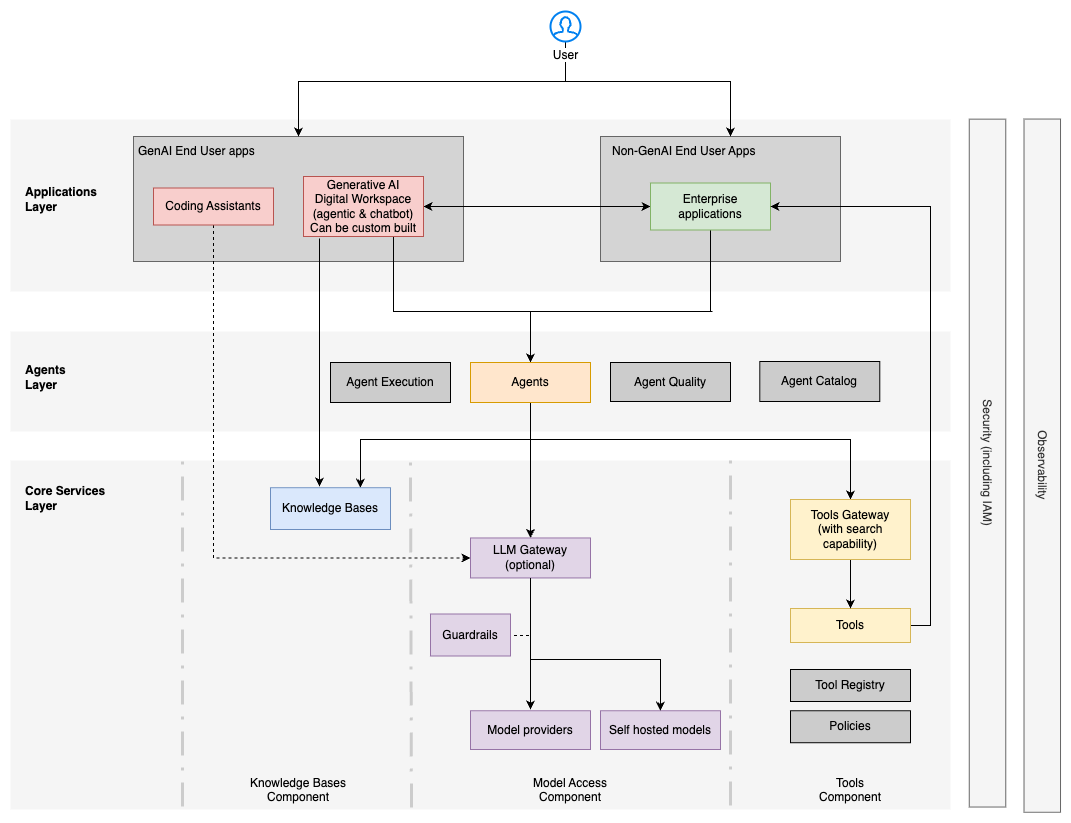

The diagram above was exported from draw.io. Its source (the exported page's mxGraphModel, read from the mxfile embedded in the PNG):
<mxGraphModel dx="2136" dy="870" grid="1" gridSize="10" guides="1" tooltips="1" connect="1" arrows="1" fold="1" page="1" pageScale="1" pageWidth="827" pageHeight="1169" math="0" shadow="0">
  <root>
    <mxCell id="0" />
    <mxCell id="1" parent="0" />
    <mxCell id="3i6IkMI2PO4twGAyeaI--2" value="" style="rounded=0;whiteSpace=wrap;html=1;align=left;fillColor=#f5f5f5;fontColor=#333333;strokeColor=none;" parent="1" vertex="1">
      <mxGeometry x="-100" y="731" width="940" height="349" as="geometry" />
    </mxCell>
    <mxCell id="3i6IkMI2PO4twGAyeaI--3" value="" style="rounded=0;whiteSpace=wrap;html=1;align=left;fillColor=#f5f5f5;fontColor=#333333;strokeColor=none;" parent="1" vertex="1">
      <mxGeometry x="-100" y="390" width="940" height="172" as="geometry" />
    </mxCell>
    <mxCell id="3i6IkMI2PO4twGAyeaI--4" value="" style="rounded=0;whiteSpace=wrap;html=1;align=left;fillColor=#D4D4D4;fontColor=#333333;strokeColor=#666666;" parent="1" vertex="1">
      <mxGeometry x="490" y="407" width="240" height="125" as="geometry" />
    </mxCell>
    <mxCell id="3i6IkMI2PO4twGAyeaI--5" value="" style="rounded=0;whiteSpace=wrap;html=1;align=left;fillColor=#D4D4D4;fontColor=#333333;strokeColor=#666666;" parent="1" vertex="1">
      <mxGeometry x="23" y="407" width="330" height="125" as="geometry" />
    </mxCell>
    <mxCell id="3i6IkMI2PO4twGAyeaI--6" value="" style="rounded=0;whiteSpace=wrap;html=1;align=left;fillColor=#f5f5f5;fontColor=#333333;strokeColor=none;" parent="1" vertex="1">
      <mxGeometry x="-100" y="602" width="940" height="100" as="geometry" />
    </mxCell>
    <mxCell id="3i6IkMI2PO4twGAyeaI--8" style="edgeStyle=orthogonalEdgeStyle;rounded=0;orthogonalLoop=1;jettySize=auto;html=1;exitX=0.75;exitY=1;exitDx=0;exitDy=0;entryX=0.5;entryY=0;entryDx=0;entryDy=0;" parent="1" source="3i6IkMI2PO4twGAyeaI--10" target="3i6IkMI2PO4twGAyeaI--23" edge="1">
      <mxGeometry relative="1" as="geometry">
        <Array as="points">
          <mxPoint x="330" y="582" />
          <mxPoint x="420" y="582" />
          <mxPoint x="420" y="630" />
        </Array>
      </mxGeometry>
    </mxCell>
    <mxCell id="3i6IkMI2PO4twGAyeaI--9" style="edgeStyle=orthogonalEdgeStyle;rounded=0;orthogonalLoop=1;jettySize=auto;html=1;exitX=1;exitY=0.5;exitDx=0;exitDy=0;entryX=0;entryY=0.5;entryDx=0;entryDy=0;startArrow=classic;startFill=1;" parent="1" source="3i6IkMI2PO4twGAyeaI--10" target="3i6IkMI2PO4twGAyeaI--14" edge="1">
      <mxGeometry relative="1" as="geometry" />
    </mxCell>
    <mxCell id="3i6IkMI2PO4twGAyeaI--10" value="Generative AI&lt;div&gt;Digital Workspace&lt;/div&gt;&lt;div&gt;(agentic &amp;amp; chatbot)&lt;/div&gt;&lt;div&gt;Can be custom built&lt;/div&gt;" style="rounded=0;whiteSpace=wrap;html=1;fillColor=#f8cecc;strokeColor=#b85450;" parent="1" vertex="1">
      <mxGeometry x="193" y="447" width="120" height="60" as="geometry" />
    </mxCell>
    <mxCell id="3i6IkMI2PO4twGAyeaI--11" style="edgeStyle=orthogonalEdgeStyle;rounded=0;orthogonalLoop=1;jettySize=auto;html=1;exitX=0.5;exitY=1;exitDx=0;exitDy=0;" parent="1" source="3i6IkMI2PO4twGAyeaI--12" edge="1">
      <mxGeometry relative="1" as="geometry">
        <Array as="points">
          <mxPoint x="420" y="880" />
          <mxPoint x="420" y="880" />
        </Array>
        <mxPoint x="420" y="980" as="targetPoint" />
      </mxGeometry>
    </mxCell>
    <mxCell id="3i6IkMI2PO4twGAyeaI--12" value="LLM Gateway&lt;div&gt;(optional)&lt;/div&gt;" style="rounded=0;whiteSpace=wrap;html=1;fillColor=#e1d5e7;strokeColor=#9673a6;" parent="1" vertex="1">
      <mxGeometry x="360" y="808.45" width="120" height="40" as="geometry" />
    </mxCell>
    <mxCell id="3i6IkMI2PO4twGAyeaI--13" style="edgeStyle=orthogonalEdgeStyle;rounded=0;orthogonalLoop=1;jettySize=auto;html=1;exitX=0.5;exitY=1;exitDx=0;exitDy=0;entryX=0.5;entryY=0;entryDx=0;entryDy=0;" parent="1" source="3i6IkMI2PO4twGAyeaI--14" target="3i6IkMI2PO4twGAyeaI--23" edge="1">
      <mxGeometry relative="1" as="geometry">
        <Array as="points">
          <mxPoint x="602" y="582" />
          <mxPoint x="420" y="582" />
          <mxPoint x="420" y="630" />
        </Array>
      </mxGeometry>
    </mxCell>
    <mxCell id="3i6IkMI2PO4twGAyeaI--14" value="Enterprise applications" style="rounded=0;whiteSpace=wrap;html=1;fillColor=#d5e8d4;strokeColor=#82b366;" parent="1" vertex="1">
      <mxGeometry x="540" y="453.5" width="120" height="47" as="geometry" />
    </mxCell>
    <mxCell id="3i6IkMI2PO4twGAyeaI--15" value="Model providers" style="rounded=0;whiteSpace=wrap;html=1;fillColor=#e1d5e7;strokeColor=#9673a6;" parent="1" vertex="1">
      <mxGeometry x="360" y="981.23" width="120" height="38.77" as="geometry" />
    </mxCell>
    <mxCell id="3i6IkMI2PO4twGAyeaI--16" value="Self hosted models" style="rounded=0;whiteSpace=wrap;html=1;fillColor=#e1d5e7;strokeColor=#9673a6;" parent="1" vertex="1">
      <mxGeometry x="490" y="981.23" width="120" height="38.77" as="geometry" />
    </mxCell>
    <mxCell id="3i6IkMI2PO4twGAyeaI--17" style="edgeStyle=orthogonalEdgeStyle;rounded=0;orthogonalLoop=1;jettySize=auto;html=1;entryX=0.5;entryY=0;entryDx=0;entryDy=0;exitX=0.5;exitY=1;exitDx=0;exitDy=0;" parent="1" source="3i6IkMI2PO4twGAyeaI--12" target="3i6IkMI2PO4twGAyeaI--16" edge="1">
      <mxGeometry relative="1" as="geometry">
        <Array as="points">
          <mxPoint x="420" y="930" />
          <mxPoint x="550" y="930" />
        </Array>
        <mxPoint x="540" y="880" as="sourcePoint" />
      </mxGeometry>
    </mxCell>
    <mxCell id="3i6IkMI2PO4twGAyeaI--18" style="edgeStyle=orthogonalEdgeStyle;rounded=0;orthogonalLoop=1;jettySize=auto;html=1;exitX=1;exitY=0.5;exitDx=0;exitDy=0;endArrow=none;endFill=0;dashed=1;" parent="1" edge="1">
      <mxGeometry relative="1" as="geometry">
        <Array as="points">
          <mxPoint x="340" y="906" />
          <mxPoint x="420" y="906" />
        </Array>
        <mxPoint x="420" y="886" as="targetPoint" />
        <mxPoint x="400" y="891.5" as="sourcePoint" />
      </mxGeometry>
    </mxCell>
    <mxCell id="3i6IkMI2PO4twGAyeaI--19" value="Guardrails" style="rounded=0;whiteSpace=wrap;html=1;fillColor=#e1d5e7;strokeColor=#9673a6;" parent="1" vertex="1">
      <mxGeometry x="320" y="884.5" width="80" height="42" as="geometry" />
    </mxCell>
    <mxCell id="3i6IkMI2PO4twGAyeaI--20" style="edgeStyle=orthogonalEdgeStyle;rounded=0;orthogonalLoop=1;jettySize=auto;html=1;entryX=0.5;entryY=0;entryDx=0;entryDy=0;" parent="1" source="3i6IkMI2PO4twGAyeaI--23" target="3i6IkMI2PO4twGAyeaI--12" edge="1">
      <mxGeometry relative="1" as="geometry">
        <Array as="points">
          <mxPoint x="420" y="780" />
          <mxPoint x="420" y="780" />
        </Array>
      </mxGeometry>
    </mxCell>
    <mxCell id="UJ2ol-X6y_83ZPPCDcAY-9" style="edgeStyle=orthogonalEdgeStyle;rounded=0;orthogonalLoop=1;jettySize=auto;html=1;exitX=0.5;exitY=1;exitDx=0;exitDy=0;entryX=0.75;entryY=0;entryDx=0;entryDy=0;" edge="1" parent="1" source="3i6IkMI2PO4twGAyeaI--23" target="3i6IkMI2PO4twGAyeaI--28">
      <mxGeometry relative="1" as="geometry">
        <Array as="points">
          <mxPoint x="420" y="710" />
          <mxPoint x="250" y="710" />
        </Array>
      </mxGeometry>
    </mxCell>
    <mxCell id="UJ2ol-X6y_83ZPPCDcAY-10" style="edgeStyle=orthogonalEdgeStyle;rounded=0;orthogonalLoop=1;jettySize=auto;html=1;exitX=0.5;exitY=1;exitDx=0;exitDy=0;entryX=0.5;entryY=0;entryDx=0;entryDy=0;" edge="1" parent="1" source="3i6IkMI2PO4twGAyeaI--23" target="3i6IkMI2PO4twGAyeaI--27">
      <mxGeometry relative="1" as="geometry">
        <Array as="points">
          <mxPoint x="420" y="710" />
          <mxPoint x="740" y="710" />
        </Array>
      </mxGeometry>
    </mxCell>
    <mxCell id="3i6IkMI2PO4twGAyeaI--23" value="Agents" style="rounded=0;whiteSpace=wrap;html=1;fillColor=#ffe6cc;strokeColor=#d79b00;" parent="1" vertex="1">
      <mxGeometry x="360" y="633" width="120" height="40" as="geometry" />
    </mxCell>
    <mxCell id="3i6IkMI2PO4twGAyeaI--24" style="edgeStyle=orthogonalEdgeStyle;rounded=0;orthogonalLoop=1;jettySize=auto;html=1;entryX=1;entryY=0.5;entryDx=0;entryDy=0;" parent="1" source="3i6IkMI2PO4twGAyeaI--25" target="3i6IkMI2PO4twGAyeaI--14" edge="1">
      <mxGeometry relative="1" as="geometry">
        <Array as="points">
          <mxPoint x="820" y="896" />
          <mxPoint x="820" y="477" />
        </Array>
      </mxGeometry>
    </mxCell>
    <mxCell id="3i6IkMI2PO4twGAyeaI--25" value="Tools" style="rounded=0;whiteSpace=wrap;html=1;fillColor=#fff2cc;strokeColor=#d6b656;" parent="1" vertex="1">
      <mxGeometry x="680" y="879" width="120" height="34" as="geometry" />
    </mxCell>
    <mxCell id="3i6IkMI2PO4twGAyeaI--26" style="edgeStyle=orthogonalEdgeStyle;rounded=0;orthogonalLoop=1;jettySize=auto;html=1;exitX=0.5;exitY=1;exitDx=0;exitDy=0;entryX=0.5;entryY=0;entryDx=0;entryDy=0;" parent="1" source="3i6IkMI2PO4twGAyeaI--27" target="3i6IkMI2PO4twGAyeaI--25" edge="1">
      <mxGeometry relative="1" as="geometry" />
    </mxCell>
    <mxCell id="3i6IkMI2PO4twGAyeaI--27" value="Tools Gateway&lt;div&gt;(with search capability)&lt;/div&gt;" style="rounded=0;whiteSpace=wrap;html=1;fillColor=#fff2cc;strokeColor=#d6b656;" parent="1" vertex="1">
      <mxGeometry x="680" y="770" width="120" height="60" as="geometry" />
    </mxCell>
    <mxCell id="3i6IkMI2PO4twGAyeaI--28" value="Knowledge Bases" style="rounded=0;whiteSpace=wrap;html=1;fillColor=#dae8fc;strokeColor=#6c8ebf;" parent="1" vertex="1">
      <mxGeometry x="160" y="758.19" width="120" height="41.81" as="geometry" />
    </mxCell>
    <mxCell id="3i6IkMI2PO4twGAyeaI--29" value="Security (including IAM)" style="rounded=0;whiteSpace=wrap;html=1;rotation=90;fillColor=#f5f5f5;fontColor=#333333;strokeColor=#666666;" parent="1" vertex="1">
      <mxGeometry x="533.06" y="715.35" width="687.89" height="36.5" as="geometry" />
    </mxCell>
    <mxCell id="3i6IkMI2PO4twGAyeaI--30" value="Observability" style="rounded=0;whiteSpace=wrap;html=1;rotation=90;fillColor=#f5f5f5;fontColor=#333333;strokeColor=#666666;" parent="1" vertex="1">
      <mxGeometry x="585.15" y="717.92" width="693.23" height="36.5" as="geometry" />
    </mxCell>
    <mxCell id="3i6IkMI2PO4twGAyeaI--31" style="edgeStyle=orthogonalEdgeStyle;rounded=0;orthogonalLoop=1;jettySize=auto;html=1;entryX=0.75;entryY=0;entryDx=0;entryDy=0;" parent="1" source="3i6IkMI2PO4twGAyeaI--33" target="3i6IkMI2PO4twGAyeaI--36" edge="1">
      <mxGeometry relative="1" as="geometry">
        <Array as="points">
          <mxPoint x="455" y="352" />
          <mxPoint x="620" y="352" />
        </Array>
        <mxPoint x="630" y="382" as="targetPoint" />
      </mxGeometry>
    </mxCell>
    <mxCell id="3i6IkMI2PO4twGAyeaI--32" style="edgeStyle=orthogonalEdgeStyle;rounded=0;orthogonalLoop=1;jettySize=auto;html=1;entryX=0.5;entryY=0;entryDx=0;entryDy=0;" parent="1" source="3i6IkMI2PO4twGAyeaI--33" target="3i6IkMI2PO4twGAyeaI--5" edge="1">
      <mxGeometry relative="1" as="geometry">
        <Array as="points">
          <mxPoint x="455" y="352" />
          <mxPoint x="188" y="352" />
        </Array>
      </mxGeometry>
    </mxCell>
    <mxCell id="3i6IkMI2PO4twGAyeaI--33" value="User" style="html=1;verticalLabelPosition=bottom;align=center;labelBackgroundColor=#ffffff;verticalAlign=top;strokeWidth=2;strokeColor=#0080F0;shadow=0;dashed=0;shape=mxgraph.ios7.icons.user;" parent="1" vertex="1">
      <mxGeometry x="440" y="282" width="30" height="30" as="geometry" />
    </mxCell>
    <mxCell id="3i6IkMI2PO4twGAyeaI--34" style="edgeStyle=orthogonalEdgeStyle;rounded=0;orthogonalLoop=1;jettySize=auto;html=1;exitX=0.5;exitY=1;exitDx=0;exitDy=0;entryX=0;entryY=0.5;entryDx=0;entryDy=0;dashed=1;" parent="1" source="3i6IkMI2PO4twGAyeaI--35" target="3i6IkMI2PO4twGAyeaI--12" edge="1">
      <mxGeometry relative="1" as="geometry">
        <Array as="points">
          <mxPoint x="103" y="829" />
        </Array>
      </mxGeometry>
    </mxCell>
    <mxCell id="3i6IkMI2PO4twGAyeaI--35" value="Coding Assistants" style="rounded=0;whiteSpace=wrap;html=1;fillColor=#f8cecc;strokeColor=#b85450;" parent="1" vertex="1">
      <mxGeometry x="43" y="458.5" width="120" height="37" as="geometry" />
    </mxCell>
    <mxCell id="3i6IkMI2PO4twGAyeaI--36" value="Non-GenAI End User Apps" style="text;html=1;align=left;verticalAlign=middle;whiteSpace=wrap;rounded=0;" parent="1" vertex="1">
      <mxGeometry x="500.00000000000006" y="407" width="160" height="30" as="geometry" />
    </mxCell>
    <mxCell id="3i6IkMI2PO4twGAyeaI--37" value="Applications Layer" style="text;html=1;align=left;verticalAlign=middle;whiteSpace=wrap;rounded=0;fontStyle=1" parent="1" vertex="1">
      <mxGeometry x="-87" y="454.5" width="100" height="30" as="geometry" />
    </mxCell>
    <mxCell id="3i6IkMI2PO4twGAyeaI--38" value="Agents Layer" style="text;html=1;align=left;verticalAlign=middle;whiteSpace=wrap;rounded=0;fontStyle=1" parent="1" vertex="1">
      <mxGeometry x="-87" y="633" width="60" height="30" as="geometry" />
    </mxCell>
    <mxCell id="3i6IkMI2PO4twGAyeaI--40" value="GenAI End User apps" style="text;html=1;align=left;verticalAlign=middle;whiteSpace=wrap;rounded=0;" parent="1" vertex="1">
      <mxGeometry x="26" y="407" width="120" height="30" as="geometry" />
    </mxCell>
    <mxCell id="3i6IkMI2PO4twGAyeaI--42" value="Agent&amp;nbsp;&lt;span style=&quot;background-color: transparent; color: light-dark(rgb(0, 0, 0), rgb(255, 255, 255));&quot;&gt;Quality&lt;/span&gt;" style="rounded=0;whiteSpace=wrap;html=1;fillColor=#CCCCCC;" parent="1" vertex="1">
      <mxGeometry x="500" y="633" width="120" height="39" as="geometry" />
    </mxCell>
    <mxCell id="3i6IkMI2PO4twGAyeaI--43" value="Agent&amp;nbsp;&lt;span style=&quot;background-color: transparent; color: light-dark(rgb(0, 0, 0), rgb(255, 255, 255));&quot;&gt;Catalog&lt;/span&gt;" style="rounded=0;whiteSpace=wrap;html=1;fillColor=#CCCCCC;" parent="1" vertex="1">
      <mxGeometry x="649.28" y="632" width="120" height="40" as="geometry" />
    </mxCell>
    <mxCell id="3i6IkMI2PO4twGAyeaI--45" value="Agent&amp;nbsp;&lt;span style=&quot;background-color: transparent; color: light-dark(rgb(0, 0, 0), rgb(255, 255, 255));&quot;&gt;Execution&lt;/span&gt;" style="rounded=0;whiteSpace=wrap;html=1;fillColor=#CCCCCC;" parent="1" vertex="1">
      <mxGeometry x="220" y="633" width="120" height="40" as="geometry" />
    </mxCell>
    <mxCell id="3i6IkMI2PO4twGAyeaI--49" value="Tool Registry" style="rounded=0;whiteSpace=wrap;html=1;fillColor=#CCCCCC;" parent="1" vertex="1">
      <mxGeometry x="680" y="940" width="120" height="32" as="geometry" />
    </mxCell>
    <mxCell id="3i6IkMI2PO4twGAyeaI--50" value="Policies" style="rounded=0;whiteSpace=wrap;html=1;fillColor=#CCCCCC;" parent="1" vertex="1">
      <mxGeometry x="680" y="981.23" width="120" height="32" as="geometry" />
    </mxCell>
    <mxCell id="z0xglPsUqGd7oGAOuJ-0-1" value="" style="endArrow=none;html=1;rounded=0;entryX=0.393;entryY=0.006;entryDx=0;entryDy=0;entryPerimeter=0;exitX=0.394;exitY=0.994;exitDx=0;exitDy=0;exitPerimeter=0;dashed=1;dashPattern=8 4 1 4;strokeWidth=3;fillColor=#f5f5f5;strokeColor=#CCCCCC;" parent="1" edge="1">
      <mxGeometry width="50" height="50" relative="1" as="geometry">
        <mxPoint x="300.9400000000001" y="1077.906" as="sourcePoint" />
        <mxPoint x="300.00000000000006" y="733.094" as="targetPoint" />
      </mxGeometry>
    </mxCell>
    <mxCell id="z0xglPsUqGd7oGAOuJ-0-2" value="" style="endArrow=none;html=1;rounded=0;dashed=1;dashPattern=8 4 1 4;strokeWidth=3;fillColor=#f5f5f5;strokeColor=#CCCCCC;" parent="1" edge="1">
      <mxGeometry width="50" height="50" relative="1" as="geometry">
        <mxPoint x="620" y="1076" as="sourcePoint" />
        <mxPoint x="620" y="730" as="targetPoint" />
      </mxGeometry>
    </mxCell>
    <mxCell id="z0xglPsUqGd7oGAOuJ-0-3" value="&lt;span style=&quot;color: rgb(0, 0, 0); font-family: Helvetica; font-size: 12px; font-style: normal; font-variant-ligatures: normal; font-variant-caps: normal; letter-spacing: normal; orphans: 2; text-indent: 0px; text-transform: none; widows: 2; word-spacing: 0px; -webkit-text-stroke-width: 0px; white-space: normal; text-decoration-thickness: initial; text-decoration-style: initial; text-decoration-color: initial; float: none; display: inline !important; font-weight: normal;&quot;&gt;Knowledge Bases Component&lt;/span&gt;" style="text;whiteSpace=wrap;html=1;fontStyle=1;align=center;" parent="1" vertex="1">
      <mxGeometry x="123" y="1040" width="130" height="40" as="geometry" />
    </mxCell>
    <mxCell id="z0xglPsUqGd7oGAOuJ-0-4" value="&lt;span style=&quot;color: rgb(0, 0, 0); font-family: Helvetica; font-size: 12px; font-style: normal; font-variant-ligatures: normal; font-variant-caps: normal; letter-spacing: normal; orphans: 2; text-indent: 0px; text-transform: none; widows: 2; word-spacing: 0px; -webkit-text-stroke-width: 0px; white-space: normal; text-decoration-thickness: initial; text-decoration-style: initial; text-decoration-color: initial; float: none; display: inline !important; font-weight: normal;&quot;&gt;Model Access Component&lt;/span&gt;" style="text;whiteSpace=wrap;html=1;fontStyle=1;align=center;" parent="1" vertex="1">
      <mxGeometry x="410" y="1040" width="100" height="40" as="geometry" />
    </mxCell>
    <mxCell id="z0xglPsUqGd7oGAOuJ-0-5" value="&lt;span style=&quot;color: rgb(0, 0, 0); font-family: Helvetica; font-size: 12px; font-style: normal; font-variant-ligatures: normal; font-variant-caps: normal; letter-spacing: normal; orphans: 2; text-indent: 0px; text-transform: none; widows: 2; word-spacing: 0px; -webkit-text-stroke-width: 0px; white-space: normal; text-decoration-thickness: initial; text-decoration-style: initial; text-decoration-color: initial; float: none; font-weight: normal; display: inline !important;&quot;&gt;Tools Component&lt;/span&gt;" style="text;whiteSpace=wrap;html=1;fontStyle=1;align=center;" parent="1" vertex="1">
      <mxGeometry x="710" y="1040" width="60" height="40" as="geometry" />
    </mxCell>
    <mxCell id="UJ2ol-X6y_83ZPPCDcAY-1" value="Core Services Layer" style="text;html=1;align=left;verticalAlign=middle;whiteSpace=wrap;rounded=0;fontStyle=1" vertex="1" parent="1">
      <mxGeometry x="-87" y="754.4200000000001" width="90" height="30" as="geometry" />
    </mxCell>
    <mxCell id="UJ2ol-X6y_83ZPPCDcAY-5" value="" style="endArrow=none;html=1;rounded=0;dashed=1;dashPattern=8 4 1 4;strokeWidth=3;fillColor=#f5f5f5;strokeColor=#CCCCCC;" edge="1" parent="1">
      <mxGeometry width="50" height="50" relative="1" as="geometry">
        <mxPoint x="72" y="1077" as="sourcePoint" />
        <mxPoint x="72" y="731" as="targetPoint" />
      </mxGeometry>
    </mxCell>
    <mxCell id="UJ2ol-X6y_83ZPPCDcAY-6" value="" style="endArrow=classic;html=1;rounded=0;" edge="1" parent="1">
      <mxGeometry width="50" height="50" relative="1" as="geometry">
        <mxPoint x="209" y="509" as="sourcePoint" />
        <mxPoint x="209" y="757" as="targetPoint" />
      </mxGeometry>
    </mxCell>
  </root>
</mxGraphModel>